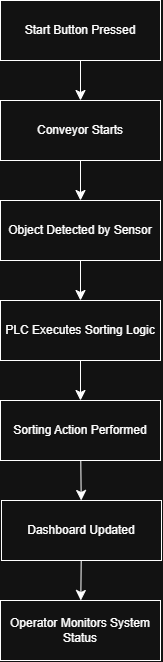

The diagram above was exported from draw.io. Its source (the exported page's mxGraphModel, read from the mxfile embedded in the PNG):
<mxGraphModel dx="813" dy="688" grid="1" gridSize="10" guides="1" tooltips="1" connect="1" arrows="1" fold="1" page="1" pageScale="1" pageWidth="827" pageHeight="1169" math="0" shadow="0">
  <root>
    <mxCell id="0" />
    <mxCell id="1" parent="0" />
    <mxCell id="RaD7FsYFXjSXLggN1abd-21" edge="1" parent="1" source="RaD7FsYFXjSXLggN1abd-2" style="edgeStyle=none;curved=1;rounded=0;orthogonalLoop=1;jettySize=auto;html=1;fontSize=12;startSize=8;endSize=8;" target="RaD7FsYFXjSXLggN1abd-3" value="">
      <mxGeometry relative="1" as="geometry" />
    </mxCell>
    <mxCell id="RaD7FsYFXjSXLggN1abd-2" parent="1" style="rounded=0;whiteSpace=wrap;html=1;" value="&lt;div&gt;&lt;div&gt;&lt;div&gt;Start Button Pressed&lt;/div&gt;&lt;/div&gt;&lt;/div&gt;" vertex="1">
      <mxGeometry height="60" width="160" x="339" y="220" as="geometry" />
    </mxCell>
    <mxCell id="RaD7FsYFXjSXLggN1abd-14" edge="1" parent="1" source="RaD7FsYFXjSXLggN1abd-3" style="edgeStyle=none;curved=1;rounded=0;orthogonalLoop=1;jettySize=auto;html=1;fontSize=12;startSize=8;endSize=8;" target="RaD7FsYFXjSXLggN1abd-4" value="">
      <mxGeometry relative="1" as="geometry" />
    </mxCell>
    <mxCell id="RaD7FsYFXjSXLggN1abd-3" parent="1" style="rounded=0;whiteSpace=wrap;html=1;" value="Conveyor Starts" vertex="1">
      <mxGeometry height="60" width="160" x="339" y="320" as="geometry" />
    </mxCell>
    <mxCell id="RaD7FsYFXjSXLggN1abd-15" edge="1" parent="1" source="RaD7FsYFXjSXLggN1abd-4" style="edgeStyle=none;curved=1;rounded=0;orthogonalLoop=1;jettySize=auto;html=1;fontSize=12;startSize=8;endSize=8;" target="RaD7FsYFXjSXLggN1abd-6" value="">
      <mxGeometry relative="1" as="geometry" />
    </mxCell>
    <mxCell id="RaD7FsYFXjSXLggN1abd-4" parent="1" style="rounded=0;whiteSpace=wrap;html=1;" value="Object Detected by Sensor" vertex="1">
      <mxGeometry height="60" width="160" x="339" y="420" as="geometry" />
    </mxCell>
    <mxCell id="RaD7FsYFXjSXLggN1abd-10" edge="1" parent="1" source="RaD7FsYFXjSXLggN1abd-6" style="edgeStyle=none;curved=1;rounded=0;orthogonalLoop=1;jettySize=auto;html=1;fontSize=12;startSize=8;endSize=8;" target="RaD7FsYFXjSXLggN1abd-7" value="">
      <mxGeometry relative="1" as="geometry" />
    </mxCell>
    <mxCell id="RaD7FsYFXjSXLggN1abd-6" parent="1" style="rounded=0;whiteSpace=wrap;html=1;" value="PLC Executes Sorting Logic" vertex="1">
      <mxGeometry height="60" width="160" x="339" y="520" as="geometry" />
    </mxCell>
    <mxCell id="RaD7FsYFXjSXLggN1abd-23" edge="1" parent="1" source="RaD7FsYFXjSXLggN1abd-7" style="edgeStyle=none;curved=1;rounded=0;orthogonalLoop=1;jettySize=auto;html=1;fontSize=12;startSize=8;endSize=8;" target="RaD7FsYFXjSXLggN1abd-22" value="">
      <mxGeometry relative="1" as="geometry" />
    </mxCell>
    <mxCell id="RaD7FsYFXjSXLggN1abd-7" parent="1" style="rounded=0;whiteSpace=wrap;html=1;" value="Sorting Action Performed" vertex="1">
      <mxGeometry height="60" width="160" x="339" y="620" as="geometry" />
    </mxCell>
    <mxCell id="RaD7FsYFXjSXLggN1abd-25" edge="1" parent="1" source="RaD7FsYFXjSXLggN1abd-22" style="edgeStyle=none;curved=1;rounded=0;orthogonalLoop=1;jettySize=auto;html=1;fontSize=12;startSize=8;endSize=8;" target="RaD7FsYFXjSXLggN1abd-24" value="">
      <mxGeometry relative="1" as="geometry" />
    </mxCell>
    <mxCell id="RaD7FsYFXjSXLggN1abd-22" parent="1" style="whiteSpace=wrap;html=1;rounded=0;" value="Dashboard Updated" vertex="1">
      <mxGeometry height="60" width="160" x="340" y="720" as="geometry" />
    </mxCell>
    <mxCell id="RaD7FsYFXjSXLggN1abd-24" parent="1" style="whiteSpace=wrap;html=1;rounded=0;" value="Operator Monitors System Status" vertex="1">
      <mxGeometry height="60" width="160" x="339" y="820" as="geometry" />
    </mxCell>
  </root>
</mxGraphModel>